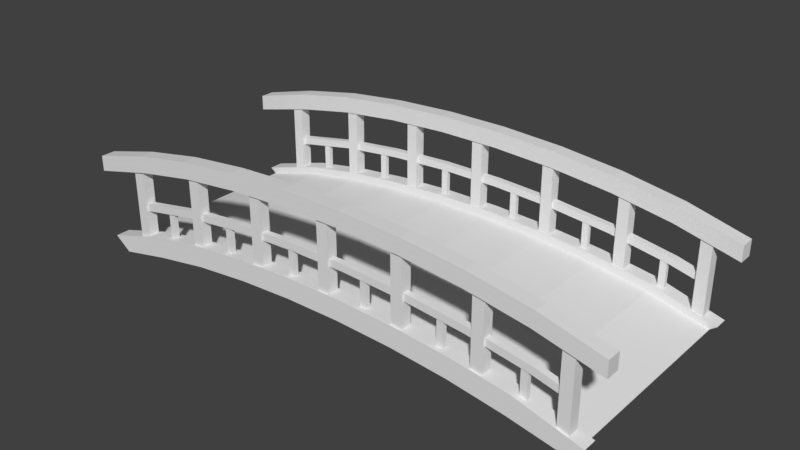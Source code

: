 # Source: Bridge.blend  (saved by Blender 2.79.0; exported with 4.5.12 LTS)
import bpy
from mathutils import Matrix  # noqa: F401  (used for matrix-valued properties, if any)

bpy.ops.wm.read_factory_settings(use_empty=True)
scene = bpy.context.scene
scene.name = 'Scene'

# ---- collections
col_collection_1 = bpy.data.collections.new('Collection 1'); scene.collection.children.link(col_collection_1)

# ---- materials (node trees are filled in below, after node groups)
mat_mat = bpy.data.materials.new('Mat')
mat_mat.alpha_threshold = 0.0
mat_mat.use_transparent_shadow = False
mat_mat.roughness = 0.5
mat_mat.specular_intensity = 0.0

# ---- material node trees

# ---- world
world_world = bpy.data.worlds.new('World'); scene.world = world_world
world_world.color = (0.05088, 0.05088, 0.05088)
world_world.use_sun_shadow = False
world_world.sun_shadow_jitter_overblur = 0.0
world_world.cycles.sampling_method = 'MANUAL'

# ---- meshes
me_cube_001 = bpy.data.meshes.new('Cube.001')
me_cube_001.from_pydata([(-4.116, -1.543, -0.1927), (-4.277, -1.543, -0.07282), (-3.293, -1.543, -0.01365), (-4.116, -1.769, -0.1927), (-4.277, -1.769, -0.07282), (-3.293, -1.769, -0.01365), (-3.336, -1.769, 0.1826), (-4.379, -1.543, 0.002954), (-4.379, -1.769, 0.002954), (-4.116, 1.543, -0.1927), (-4.277, 1.543, -0.07282), (-3.293, 1.543, -0.01365), (-3.336, 1.543, 0.1826), (-4.116, 1.769, -0.1927), (-4.277, 1.769, -0.07282), (-3.293, 1.769, -0.01365), (-3.336, 1.769, 0.1826), (-4.379, 1.543, 0.002954), (-4.379, 1.769, 0.002954), (-3.363, 1.769, 0.3066), (-3.336, -1.543, 0.1826), (-3.363, -1.543, 0.3066), (-3.363, -1.769, 0.3066), (-2.419, 1.543, 0.1402), (-2.446, 1.543, 0.339), (-2.419, 1.769, 0.1402), (-3.363, 1.543, 0.3066), (-2.464, 1.769, 0.4647), (-2.419, -1.543, 0.1402), (-2.446, -1.543, 0.339), (-1.534, -1.543, 0.2375), (-2.419, -1.769, 0.1402), (-2.446, -1.769, 0.339), (-1.534, -1.769, 0.2375), (-1.55, -1.769, 0.4376), (-2.464, -1.543, 0.4647), (-2.464, -1.769, 0.4647), (-1.561, -1.769, 0.5641), (-1.534, 1.543, 0.2375), (-1.55, 1.543, 0.4376), (-2.446, 1.769, 0.339), (-1.534, 1.769, 0.2375), (-2.464, 1.543, 0.4647), (-1.55, -1.543, 0.4376), (-0.6447, -1.543, 0.2886), (-0.6513, -1.769, 0.4893), (-1.561, -1.543, 0.5641), (-0.6447, 1.543, 0.2886), (-0.6513, 1.543, 0.4893), (-1.55, 1.769, 0.4376), (-1.561, 1.543, 0.5641), (-1.561, 1.769, 0.5641), (-0.6556, 1.769, 0.6161), (-0.6513, -1.543, 0.4893), (-0.6447, -1.769, 0.2886), (0.2464, -1.769, 0.2978), (-0.6556, -1.543, 0.6161), (0.2505, -1.543, 0.6255), (-0.6556, -1.769, 0.6161), (0.2464, 1.543, 0.2978), (0.2489, 1.543, 0.4986), (-0.6447, 1.769, 0.2886), (-0.6513, 1.769, 0.4893), (0.2489, 1.769, 0.4986), (-0.6556, 1.543, 0.6161), (0.2464, -1.543, 0.2978), (0.2489, -1.543, 0.4986), (0.2489, -1.769, 0.4986), (0.2505, -1.769, 0.6255), (1.156, -1.769, 0.5928), (1.149, 1.543, 0.4661), (0.2464, 1.769, 0.2978), (1.149, 1.769, 0.4661), (0.2505, 1.543, 0.6255), (0.2505, 1.769, 0.6255), (1.156, 1.769, 0.5928), (1.137, -1.543, 0.2657), (1.149, -1.543, 0.4661), (2.024, -1.543, 0.1899), (1.137, -1.769, 0.2657), (1.149, -1.769, 0.4661), (2.024, -1.769, 0.1899), (1.156, -1.543, 0.5928), (2.061, -1.543, 0.5155), (1.137, 1.543, 0.2657), (2.046, 1.543, 0.3894), (1.137, 1.769, 0.2657), (1.156, 1.543, 0.5928), (2.061, 1.543, 0.5155), (2.046, -1.543, 0.3894), (2.939, -1.543, 0.2607), (2.046, -1.769, 0.3894), (2.904, -1.769, 0.06307), (2.061, -1.769, 0.5155), (2.962, -1.769, 0.3856), (2.024, 1.543, 0.1899), (2.939, 1.543, 0.2607), (2.024, 1.769, 0.1899), (2.046, 1.769, 0.3894), (2.904, 1.769, 0.06307), (2.939, 1.769, 0.2607), (2.061, 1.769, 0.5155), (2.962, 1.769, 0.3856), (2.904, -1.543, 0.06307), (3.717, -1.543, -0.09145), (3.878, -1.543, 0.02846), (2.939, -1.769, 0.2607), (3.717, -1.769, -0.09145), (3.878, -1.769, 0.02846), (2.962, -1.543, 0.3856), (3.98, -1.543, 0.1042), (3.98, -1.769, 0.1042), (2.904, 1.543, 0.06307), (3.717, 1.543, -0.09145), (3.878, 1.543, 0.02846), (3.717, 1.769, -0.09145), (3.878, 1.769, 0.02846), (2.962, 1.543, 0.3856), (3.98, 1.543, 0.1042), (3.98, 1.769, 0.1042), (-3.132, -1.685, 0.1441), (-3.132, -1.685, 0.802), (-3.029, -1.685, 0.1441), (-3.029, -1.685, 0.802), (-3.029, -1.618, 0.1441), (-3.132, 1.685, 0.802), (-3.132, 1.618, 0.1441), (-3.132, 1.618, 0.802), (-3.029, 1.685, 0.1441), (-1.907, -1.685, 0.9763), (-1.907, -1.618, 0.3183), (-1.805, -1.618, 0.9763), (-1.805, 1.685, 0.3183), (-1.805, 1.685, 0.9763), (-1.805, 1.618, 0.3183), (-1.805, 1.618, 0.9763), (-0.6828, -1.685, 0.4008), (-0.6828, -1.685, 1.059), (-0.6828, -1.618, 1.059), (-0.5801, -1.685, 0.4008), (-0.5801, -1.685, 1.059), (-0.5801, -1.618, 0.4008), (-0.6828, 1.685, 0.4008), (-0.6828, 1.685, 1.059), (-0.6828, 1.618, 0.4008), (-0.5801, 1.618, 0.4008), (-3.132, -1.618, 0.1441), (-3.132, -1.618, 0.802), (-3.029, -1.618, 0.802), (-3.132, 1.685, 0.1441), (-3.029, 1.685, 0.802), (-3.029, 1.618, 0.1441), (-3.029, 1.618, 0.802), (-1.907, -1.685, 0.3183), (-1.907, -1.618, 0.9763), (-1.805, -1.685, 0.3183), (-1.805, -1.685, 0.9763), (-1.805, -1.618, 0.3183), (-1.907, 1.685, 0.3183), (-1.907, 1.685, 0.9763), (-1.907, 1.618, 0.3183), (-1.907, 1.618, 0.9763), (-0.6828, -1.618, 0.4008), (-0.5801, -1.618, 1.059), (-0.6828, 1.618, 1.059), (-0.5801, 1.685, 0.4008), (-0.5801, 1.685, 1.059), (-0.5801, 1.618, 1.059), (3.132, -1.685, 0.1441), (3.132, -1.685, 0.802), (3.029, -1.685, 0.1441), (3.029, -1.685, 0.802), (3.029, -1.618, 0.1441), (3.132, 1.685, 0.802), (3.132, 1.618, 0.1441), (3.132, 1.618, 0.802), (3.029, 1.685, 0.1441), (1.907, -1.685, 0.9763), (1.907, -1.618, 0.3183), (1.805, -1.618, 0.9763), (1.805, 1.685, 0.3183), (1.805, 1.685, 0.9763), (1.805, 1.618, 0.3183), (1.805, 1.618, 0.9763), (0.6828, -1.685, 0.4008), (0.6828, -1.685, 1.059), (0.6828, -1.618, 1.059), (0.5801, -1.685, 0.4008), (0.5801, -1.685, 1.059), (0.5801, -1.618, 0.4008), (0.6828, 1.685, 0.4008), (0.6828, 1.685, 1.059), (0.6828, 1.618, 0.4008), (0.5801, 1.618, 0.4008), (3.132, -1.618, 0.1441), (3.132, -1.618, 0.802), (3.029, -1.618, 0.802), (3.132, 1.685, 0.1441), (3.029, 1.685, 0.802), (3.029, 1.618, 0.1441), (3.029, 1.618, 0.802), (1.907, -1.685, 0.3183), (1.907, -1.618, 0.9763), (1.805, -1.685, 0.3183), (1.805, -1.685, 0.9763), (1.805, -1.618, 0.3183), (1.907, 1.685, 0.3183), (1.907, 1.685, 0.9763), (1.907, 1.618, 0.3183), (1.907, 1.618, 0.9763), (0.6828, -1.618, 0.4008), (0.5801, -1.618, 1.059), (0.6828, 1.618, 1.059), (0.5801, 1.685, 0.4008), (0.5801, 1.685, 1.059), (0.5801, 1.618, 1.059), (-3.667, -1.607, 0.6217), (-3.667, -1.705, 0.6217), (-3.49, -1.705, 0.6656), (-3.733, -1.607, 0.7213), (-3.733, -1.705, 0.7213), (-3.57, -1.705, 0.7649), (-3.662, 1.607, 0.6229), (-3.49, 1.607, 0.6656), (-3.662, 1.705, 0.6229), (-3.49, 1.705, 0.6656), (-3.728, 1.607, 0.7225), (-3.728, 1.705, 0.7225), (-3.57, 1.705, 0.7649), (-3.49, -1.607, 0.6656), (-2.559, -1.607, 0.8435), (-2.559, -1.705, 0.8435), (-3.57, -1.607, 0.7649), (-2.597, -1.607, 0.9529), (-2.559, 1.705, 0.8435), (-3.57, 1.607, 0.7649), (-2.597, -1.705, 0.9529), (-2.559, 1.607, 0.8435), (-2.597, 1.607, 0.9529), (-1.628, 1.607, 1.066), (-2.597, 1.705, 0.9529), (-1.628, 1.705, 1.066), (-1.606, -1.607, 0.9551), (-1.606, -1.705, 0.9551), (-0.647, -1.705, 1.012), (-1.628, -1.607, 1.066), (-0.6555, -1.607, 1.124), (-1.628, -1.705, 1.066), (-0.6555, -1.705, 1.124), (-1.606, 1.607, 0.9551), (-1.606, 1.705, 0.9551), (-0.6555, 1.607, 1.124), (-0.647, -1.607, 1.012), (0.3139, -1.705, 1.021), (0.318, -1.705, 1.133), (-0.647, 1.607, 1.012), (-0.647, 1.705, 1.012), (0.3139, 1.705, 1.021), (0.318, 1.607, 1.133), (-0.6555, 1.705, 1.124), (0.318, 1.705, 1.133), (0.3139, -1.607, 1.021), (1.274, -1.607, 0.9806), (0.318, -1.607, 1.133), (0.3139, 1.607, 1.021), (1.274, 1.607, 0.9806), (1.291, 1.607, 1.092), (1.274, -1.705, 0.9806), (1.291, -1.607, 1.092), (1.291, -1.705, 1.092), (2.261, -1.705, 0.9993), (1.274, 1.705, 0.9806), (2.229, 1.705, 0.889), (2.261, 1.607, 0.9993), (1.291, 1.705, 1.092), (2.261, 1.705, 0.9993), (2.229, -1.607, 0.889), (3.175, -1.607, 0.7348), (2.229, -1.705, 0.889), (3.175, -1.705, 0.7348), (2.261, -1.607, 0.9993), (3.226, -1.607, 0.8419), (2.229, 1.607, 0.889), (3.175, 1.607, 0.7348), (3.175, 1.705, 0.7348), (3.677, -1.607, 0.614), (3.677, -1.705, 0.614), (3.702, -1.607, 0.721), (3.226, -1.705, 0.8419), (3.702, -1.705, 0.721), (3.704, 1.607, 0.6075), (3.704, 1.705, 0.6075), (3.226, 1.607, 0.8419), (3.728, 1.607, 0.7145), (3.226, 1.705, 0.8419), (3.728, 1.705, 0.7145), (-3.768, -1.739, 0.01282), (-3.768, -1.739, 1.389), (-3.593, -1.739, 0.01282), (-3.593, -1.739, 1.389), (-3.593, -1.564, 0.01282), (-3.768, 1.739, 1.389), (-3.768, 1.564, 0.01282), (-3.768, 1.564, 1.389), (-3.593, 1.739, 0.01282), (-2.544, -1.739, 1.644), (-2.544, -1.564, 0.2673), (-2.369, -1.564, 1.644), (-2.369, 1.739, 0.2673), (-2.369, 1.739, 1.644), (-2.369, 1.564, 0.2673), (-2.369, 1.564, 1.644), (-1.319, -1.739, 0.3898), (-1.319, -1.739, 1.766), (-1.319, -1.564, 1.766), (-1.144, -1.739, 0.3898), (-1.144, -1.739, 1.766), (-1.144, -1.564, 0.3898), (-1.319, 1.739, 0.3898), (-1.319, 1.739, 1.766), (-1.319, 1.564, 0.3898), (-1.144, 1.564, 0.3898), (-0.09431, -1.564, 0.3898), (-0.09431, -1.564, 1.766), (0.08064, -1.739, 1.766), (0.08064, -1.564, 1.766), (-0.09431, 1.739, 0.3898), (-0.09431, 1.739, 1.766), (-0.09431, 1.564, 0.3898), (0.08064, 1.739, 0.3898), (0.08064, 1.564, 0.3898), (1.13, -1.739, 0.3898), (1.13, -1.739, 1.766), (1.305, -1.739, 0.3898), (1.305, -1.739, 1.766), (1.305, -1.564, 0.3898), (1.305, -1.564, 1.766), (1.13, 1.739, 0.3898), (1.13, 1.739, 1.766), (1.305, 1.739, 0.3898), (1.305, 1.739, 1.766), (1.305, 1.564, 0.3898), (2.355, -1.564, 1.644), (2.355, 1.739, 0.2673), (2.355, 1.564, 0.2673), (2.355, 1.564, 1.644), (2.53, 1.739, 0.2673), (2.53, 1.564, 0.2673), (3.58, -1.739, 1.389), (3.58, 1.564, 1.389), (3.755, 1.739, 1.389), (3.755, 1.564, 0.01282), (3.755, 1.564, 1.389), (-3.768, -1.564, 0.01282), (-3.768, -1.564, 1.389), (-3.593, -1.564, 1.389), (-3.768, 1.739, 0.01282), (-3.593, 1.739, 1.389), (-3.593, 1.564, 0.01282), (-3.593, 1.564, 1.389), (-2.544, -1.739, 0.2673), (-2.544, -1.564, 1.644), (-2.369, -1.739, 0.2673), (-2.369, -1.739, 1.644), (-2.369, -1.564, 0.2673), (-2.544, 1.739, 0.2673), (-2.544, 1.739, 1.644), (-2.544, 1.564, 0.2673), (-2.544, 1.564, 1.644), (-1.319, -1.564, 0.3898), (-1.144, -1.564, 1.766), (-1.319, 1.564, 1.766), (-1.144, 1.739, 0.3898), (-1.144, 1.739, 1.766), (-1.144, 1.564, 1.766), (-0.09431, -1.739, 0.3898), (-0.09431, -1.739, 1.766), (0.08064, -1.739, 0.3898), (0.08064, -1.564, 0.3898), (-0.09431, 1.564, 1.766), (0.08064, 1.739, 1.766), (0.08064, 1.564, 1.766), (1.13, -1.564, 0.3898), (1.13, -1.564, 1.766), (1.13, 1.564, 0.3898), (1.13, 1.564, 1.766), (1.305, 1.564, 1.766), (2.355, -1.739, 0.2673), (2.355, -1.739, 1.644), (2.355, -1.564, 0.2673), (2.53, -1.739, 0.2673), (2.53, -1.739, 1.644), (2.53, -1.564, 0.2673), (2.53, -1.564, 1.644), (2.355, 1.739, 1.644), (2.53, 1.739, 1.644), (2.53, 1.564, 1.644), (3.58, -1.739, 0.01282), (3.58, -1.564, 0.01282), (3.58, -1.564, 1.389), (3.755, -1.739, 0.01282), (3.755, -1.739, 1.389), (3.755, -1.564, 0.01282), (3.755, -1.564, 1.389), (3.58, 1.739, 0.01282), (3.58, 1.739, 1.389), (3.58, 1.564, 0.01282), (3.755, 1.739, 0.01282), (-4.499, -1.543, 1.059), (-4.499, -1.769, 1.059), (-3.49, -1.769, 1.31), (-4.499, -1.543, 1.302), (-4.499, -1.769, 1.302), (-3.57, -1.769, 1.551), (-4.499, 1.543, 1.059), (-3.49, 1.543, 1.31), (-4.499, 1.769, 1.059), (-3.49, 1.769, 1.31), (-4.499, 1.543, 1.302), (-4.499, 1.769, 1.302), (-3.57, 1.769, 1.551), (-3.49, -1.543, 1.31), (-2.559, -1.543, 1.488), (-2.559, -1.769, 1.488), (-3.57, -1.543, 1.551), (-2.597, -1.543, 1.739), (-2.559, 1.769, 1.488), (-3.57, 1.543, 1.551), (-2.597, -1.769, 1.739), (-2.559, 1.543, 1.488), (-2.597, 1.543, 1.739), (-1.628, 1.543, 1.852), (-2.597, 1.769, 1.739), (-1.628, 1.769, 1.852), (-1.606, -1.543, 1.6), (-1.606, -1.769, 1.6), (-0.647, -1.769, 1.657), (-1.628, -1.543, 1.852), (-0.6555, -1.543, 1.91), (-1.628, -1.769, 1.852), (-0.6555, -1.769, 1.91), (-1.606, 1.543, 1.6), (-1.606, 1.769, 1.6), (-0.6555, 1.543, 1.91), (-0.647, -1.543, 1.657), (0.3139, -1.769, 1.665), (0.318, -1.769, 1.919), (-0.647, 1.543, 1.657), (-0.647, 1.769, 1.657), (0.3139, 1.769, 1.665), (0.318, 1.543, 1.919), (-0.6555, 1.769, 1.91), (0.318, 1.769, 1.919), (0.3139, -1.543, 1.665), (1.274, -1.543, 1.625), (0.318, -1.543, 1.919), (0.3139, 1.543, 1.665), (1.274, 1.543, 1.625), (1.291, 1.543, 1.878), (1.274, -1.769, 1.625), (1.291, -1.543, 1.878), (1.291, -1.769, 1.878), (2.261, -1.769, 1.785), (1.274, 1.769, 1.625), (2.229, 1.769, 1.533), (2.261, 1.543, 1.785), (1.291, 1.769, 1.878), (2.261, 1.769, 1.785), (2.229, -1.543, 1.533), (3.175, -1.543, 1.379), (2.229, -1.769, 1.533), (3.175, -1.769, 1.379), (2.261, -1.543, 1.785), (3.226, -1.543, 1.628), (2.229, 1.543, 1.533), (3.175, 1.543, 1.379), (3.175, 1.769, 1.379), (4.165, -1.543, 1.141), (4.165, -1.769, 1.141), (4.165, -1.543, 1.389), (3.226, -1.769, 1.628), (4.165, -1.769, 1.389), (4.165, 1.543, 1.141), (4.165, 1.769, 1.141), (3.226, 1.543, 1.628), (4.165, 1.543, 1.389), (3.226, 1.769, 1.628), (4.165, 1.769, 1.389)], [], [(0, 2, 5, 3), (28, 23, 38, 30), (2, 11, 23, 28), (5, 6, 4, 3), (4, 6, 22, 8), (21, 7, 8, 22), (20, 1, 7, 21), (1, 4, 8, 7), (9, 13, 15, 11), (15, 13, 14, 16), (14, 18, 19, 16), (26, 19, 18, 17), (12, 26, 17, 10), (10, 17, 18, 14), (2, 28, 31, 5), (29, 24, 12, 20), (30, 38, 47, 44), (31, 32, 6, 5), (6, 32, 36, 22), (35, 21, 22, 36), (29, 20, 21, 35), (11, 15, 25, 23), (25, 15, 16, 40), (16, 19, 27, 40), (42, 27, 19, 26), (24, 42, 26, 12), (28, 30, 33, 31), (39, 24, 29, 43), (60, 48, 53, 66), (33, 34, 32, 31), (32, 34, 37, 36), (46, 35, 36, 37), (43, 29, 35, 46), (23, 25, 41, 38), (41, 25, 40, 49), (40, 27, 51, 49), (50, 51, 27, 42), (39, 50, 42, 24), (30, 44, 54, 33), (53, 48, 39, 43), (44, 47, 59, 65), (54, 45, 34, 33), (34, 45, 58, 37), (56, 46, 37, 58), (53, 43, 46, 56), (38, 41, 61, 47), (61, 41, 49, 62), (49, 51, 52, 62), (64, 52, 51, 50), (48, 64, 50, 39), (44, 65, 55, 54), (77, 70, 60, 66), (65, 59, 84, 76), (55, 67, 45, 54), (45, 67, 68, 58), (57, 56, 58, 68), (66, 53, 56, 57), (47, 61, 71, 59), (71, 61, 62, 63), (62, 52, 74, 63), (73, 74, 52, 64), (60, 73, 64, 48), (65, 76, 79, 55), (85, 70, 77, 89), (76, 84, 95, 78), (79, 80, 67, 55), (67, 80, 69, 68), (82, 57, 68, 69), (77, 66, 57, 82), (59, 71, 86, 84), (86, 71, 63, 72), (63, 74, 75, 72), (87, 75, 74, 73), (70, 87, 73, 60), (76, 78, 81, 79), (78, 95, 112, 103), (103, 112, 113, 104), (81, 91, 80, 79), (80, 91, 93, 69), (83, 82, 69, 93), (89, 77, 82, 83), (84, 86, 97, 95), (97, 86, 72, 98), (72, 75, 101, 98), (88, 101, 75, 87), (85, 88, 87, 70), (78, 103, 92, 81), (90, 96, 85, 89), (92, 106, 91, 81), (91, 106, 94, 93), (109, 83, 93, 94), (90, 89, 83, 109), (95, 97, 99, 112), (99, 97, 98, 100), (98, 101, 102, 100), (117, 102, 101, 88), (96, 117, 88, 85), (103, 104, 107, 92), (105, 114, 96, 90), (20, 12, 10, 1), (107, 108, 106, 92), (108, 105, 110, 111), (106, 108, 111, 94), (110, 109, 94, 111), (105, 90, 109, 110), (112, 99, 115, 113), (115, 99, 100, 116), (116, 119, 118, 114), (100, 102, 119, 116), (118, 119, 102, 117), (114, 118, 117, 96), (0, 9, 11, 2), (0, 3, 4, 1), (9, 0, 1, 10), (13, 9, 10, 14), (105, 108, 107, 104), (114, 105, 104, 113), (116, 114, 113, 115), (120, 121, 147, 146), (146, 147, 148, 124), (124, 148, 123, 122), (122, 123, 121, 120), (146, 124, 122, 120), (148, 147, 121, 123), (149, 126, 127, 125), (126, 151, 152, 127), (151, 128, 150, 152), (128, 149, 125, 150), (126, 149, 128, 151), (152, 150, 125, 127), (153, 129, 154, 130), (130, 154, 131, 157), (157, 131, 156, 155), (155, 156, 129, 153), (130, 157, 155, 153), (131, 154, 129, 156), (160, 134, 135, 161), (134, 132, 133, 135), (132, 158, 159, 133), (160, 158, 132, 134), (135, 133, 159, 161), (136, 137, 138, 162), (162, 138, 163, 141), (141, 163, 140, 139), (139, 140, 137, 136), (162, 141, 139, 136), (163, 138, 137, 140), (142, 144, 164, 143), (144, 145, 167, 164), (145, 165, 166, 167), (165, 142, 143, 166), (144, 142, 165, 145), (167, 166, 143, 164), (158, 160, 161, 159), (168, 194, 195, 169), (194, 172, 196, 195), (172, 170, 171, 196), (170, 168, 169, 171), (194, 168, 170, 172), (196, 171, 169, 195), (197, 173, 175, 174), (174, 175, 200, 199), (199, 200, 198, 176), (176, 198, 173, 197), (174, 199, 176, 197), (200, 175, 173, 198), (201, 178, 202, 177), (178, 205, 179, 202), (205, 203, 204, 179), (203, 201, 177, 204), (178, 201, 203, 205), (179, 204, 177, 202), (208, 209, 183, 182), (182, 183, 181, 180), (180, 181, 207, 206), (208, 182, 180, 206), (183, 209, 207, 181), (184, 210, 186, 185), (210, 189, 211, 186), (189, 187, 188, 211), (187, 184, 185, 188), (210, 184, 187, 189), (211, 188, 185, 186), (190, 191, 212, 192), (192, 212, 215, 193), (193, 215, 214, 213), (213, 214, 191, 190), (192, 193, 213, 190), (215, 212, 191, 214), (206, 207, 209, 208), (229, 218, 217, 216), (232, 219, 220, 221), (216, 217, 220, 219), (229, 216, 219, 232), (217, 218, 221, 220), (223, 222, 224, 225), (235, 228, 227, 226), (222, 226, 227, 224), (223, 235, 226, 222), (224, 227, 228, 225), (230, 231, 218, 229), (233, 232, 221, 236), (230, 229, 232, 233), (218, 231, 236, 221), (237, 223, 225, 234), (238, 240, 228, 235), (237, 238, 235, 223), (225, 228, 240, 234), (242, 243, 231, 230), (245, 233, 236, 247), (242, 230, 233, 245), (231, 243, 247, 236), (249, 237, 234, 250), (239, 241, 240, 238), (249, 239, 238, 237), (234, 240, 241, 250), (252, 244, 243, 242), (246, 245, 247, 248), (252, 242, 245, 246), (243, 244, 248, 247), (255, 249, 250, 256), (251, 259, 241, 239), (255, 251, 239, 249), (250, 241, 259, 256), (261, 253, 244, 252), (263, 246, 248, 254), (261, 252, 246, 263), (244, 253, 254, 248), (264, 255, 256, 257), (258, 260, 259, 251), (264, 258, 251, 255), (256, 259, 260, 257), (262, 267, 253, 261), (268, 263, 254, 269), (262, 261, 263, 268), (253, 267, 269, 254), (265, 264, 257, 271), (266, 274, 260, 258), (265, 266, 258, 264), (257, 260, 274, 271), (276, 278, 267, 262), (280, 268, 269, 270), (276, 262, 268, 280), (267, 278, 270, 269), (282, 265, 271, 272), (273, 275, 274, 266), (282, 273, 266, 265), (271, 274, 275, 272), (277, 279, 278, 276), (281, 280, 270, 288), (277, 276, 280, 281), (278, 279, 288, 270), (283, 282, 272, 284), (292, 294, 275, 273), (283, 292, 273, 282), (272, 275, 294, 284), (285, 286, 279, 277), (287, 281, 288, 289), (285, 277, 281, 287), (286, 285, 287, 289), (279, 286, 289, 288), (290, 283, 284, 291), (293, 295, 294, 292), (290, 293, 292, 283), (291, 295, 293, 290), (284, 294, 295, 291), (296, 297, 354, 353), (353, 354, 355, 300), (300, 355, 299, 298), (298, 299, 297, 296), (353, 300, 298, 296), (355, 354, 297, 299), (356, 302, 303, 301), (302, 358, 359, 303), (358, 304, 357, 359), (304, 356, 301, 357), (302, 356, 304, 358), (359, 357, 301, 303), (360, 305, 361, 306), (306, 361, 307, 364), (364, 307, 363, 362), (362, 363, 305, 360), (306, 364, 362, 360), (307, 361, 305, 363), (367, 310, 311, 368), (310, 308, 309, 311), (308, 365, 366, 309), (367, 365, 308, 310), (311, 309, 366, 368), (312, 313, 314, 369), (369, 314, 370, 317), (317, 370, 316, 315), (315, 316, 313, 312), (369, 317, 315, 312), (370, 314, 313, 316), (318, 320, 371, 319), (320, 321, 374, 371), (321, 372, 373, 374), (372, 318, 319, 373), (320, 318, 372, 321), (374, 373, 319, 371), (375, 376, 323, 322), (322, 323, 325, 378), (378, 325, 324, 377), (377, 324, 376, 375), (322, 378, 377, 375), (325, 323, 376, 324), (326, 328, 379, 327), (328, 330, 381, 379), (330, 329, 380, 381), (329, 326, 327, 380), (328, 326, 329, 330), (381, 380, 327, 379), (331, 332, 383, 382), (382, 383, 336, 335), (335, 336, 334, 333), (333, 334, 332, 331), (382, 335, 333, 331), (336, 383, 332, 334), (337, 384, 385, 338), (384, 341, 386, 385), (341, 339, 340, 386), (339, 337, 338, 340), (384, 337, 339, 341), (386, 340, 338, 385), (387, 388, 342, 389), (389, 342, 393, 392), (393, 342, 388, 391), (343, 344, 345, 394), (344, 347, 396, 345), (347, 346, 395, 396), (346, 343, 394, 395), (344, 343, 346, 347), (396, 395, 394, 345), (397, 348, 399, 398), (400, 401, 348, 397), (403, 399, 348, 401), (404, 406, 349, 405), (406, 351, 352, 349), (351, 407, 350, 352), (407, 404, 405, 350), (406, 404, 407, 351), (352, 350, 405, 349), (365, 367, 368, 366), (392, 393, 391, 390), (390, 391, 388, 387), (389, 392, 390, 387), (398, 399, 403, 402), (402, 403, 401, 400), (398, 402, 400, 397), (421, 410, 409, 408), (424, 411, 412, 413), (408, 409, 412, 411), (421, 408, 411, 424), (409, 410, 413, 412), (415, 414, 416, 417), (427, 420, 419, 418), (414, 418, 419, 416), (415, 427, 418, 414), (416, 419, 420, 417), (422, 423, 410, 421), (425, 424, 413, 428), (422, 421, 424, 425), (410, 423, 428, 413), (429, 415, 417, 426), (430, 432, 420, 427), (429, 430, 427, 415), (417, 420, 432, 426), (434, 435, 423, 422), (437, 425, 428, 439), (434, 422, 425, 437), (423, 435, 439, 428), (441, 429, 426, 442), (431, 433, 432, 430), (441, 431, 430, 429), (426, 432, 433, 442), (444, 436, 435, 434), (438, 437, 439, 440), (444, 434, 437, 438), (435, 436, 440, 439), (447, 441, 442, 448), (443, 451, 433, 431), (447, 443, 431, 441), (442, 433, 451, 448), (453, 445, 436, 444), (455, 438, 440, 446), (453, 444, 438, 455), (436, 445, 446, 440), (456, 447, 448, 449), (450, 452, 451, 443), (456, 450, 443, 447), (448, 451, 452, 449), (454, 459, 445, 453), (460, 455, 446, 461), (454, 453, 455, 460), (445, 459, 461, 446), (457, 456, 449, 463), (458, 466, 452, 450), (457, 458, 450, 456), (449, 452, 466, 463), (468, 470, 459, 454), (472, 460, 461, 462), (468, 454, 460, 472), (459, 470, 462, 461), (474, 457, 463, 464), (465, 467, 466, 458), (474, 465, 458, 457), (463, 466, 467, 464), (469, 471, 470, 468), (473, 472, 462, 480), (469, 468, 472, 473), (470, 471, 480, 462), (475, 474, 464, 476), (484, 486, 467, 465), (475, 484, 465, 474), (464, 467, 486, 476), (477, 478, 471, 469), (479, 473, 480, 481), (477, 469, 473, 479), (478, 477, 479, 481), (471, 478, 481, 480), (482, 475, 476, 483), (485, 487, 486, 484), (482, 485, 484, 475), (483, 487, 485, 482), (476, 486, 487, 483)])
_uv = me_cube_001.uv_layers.new(name='UVMap')
_uv.uv.foreach_set('vector', [0.08761, 0.1522, 0.08761, 0.1545, 0.08465, 0.1545, 0.08465, 0.1522, 0.1985, 0.4613, 0.231, 0.4613, 0.231, 0.4623, 0.1985, 0.4623, 0.1993, 0.3951, 0.2319, 0.3951, 0.2319, 0.3967, 0.1993, 0.3967, 0.0866, 0.2737, 0.0866, 0.2762, 0.0866, 0.2729, 0.0866, 0.2713, 0.0866, 0.2729, 0.0866, 0.2762, 0.0866, 0.2779, 0.0866, 0.2739, 0.09422, 0.3383, 0.09422, 0.3343, 0.09125, 0.3343, 0.09125, 0.3383, 0.08957, 0.2762, 0.08957, 0.2729, 0.08957, 0.2739, 0.08957, 0.2779, 0.08566, 0.2104, 0.08269, 0.2104, 0.08269, 0.2114, 0.08566, 0.2114, 0.09403, 0.1522, 0.09699, 0.1522, 0.09699, 0.1545, 0.09403, 0.1545, 0.09895, 0.2737, 0.09895, 0.2713, 0.09895, 0.2729, 0.09895, 0.2762, 0.09895, 0.2729, 0.09895, 0.2739, 0.09895, 0.2779, 0.09895, 0.2762, 0.1006, 0.3383, 0.1036, 0.3383, 0.1036, 0.3343, 0.1006, 0.3343, 0.09598, 0.2762, 0.09598, 0.2779, 0.09598, 0.2739, 0.09598, 0.2729, 0.09207, 0.2104, 0.09207, 0.2114, 0.09504, 0.2114, 0.09504, 0.2104, 0.08761, 0.1545, 0.08761, 0.1565, 0.08465, 0.1565, 0.08465, 0.1545, 0.1966, 0.2767, 0.2291, 0.2767, 0.2291, 0.275, 0.1966, 0.275, 0.1993, 0.3977, 0.2319, 0.3977, 0.2319, 0.3983, 0.1993, 0.3983, 0.0866, 0.2757, 0.0866, 0.2783, 0.0866, 0.2762, 0.0866, 0.2737, 0.0866, 0.2762, 0.0866, 0.2783, 0.0866, 0.2799, 0.0866, 0.2779, 0.09422, 0.3404, 0.09422, 0.3383, 0.09125, 0.3383, 0.09125, 0.3404, 0.08957, 0.2783, 0.08957, 0.2762, 0.08957, 0.2779, 0.08957, 0.2799, 0.09403, 0.1545, 0.09699, 0.1545, 0.09699, 0.1565, 0.09403, 0.1565, 0.09895, 0.2757, 0.09895, 0.2737, 0.09895, 0.2762, 0.09895, 0.2783, 0.09895, 0.2762, 0.09895, 0.2779, 0.09895, 0.2799, 0.09895, 0.2783, 0.1006, 0.3404, 0.1036, 0.3404, 0.1036, 0.3383, 0.1006, 0.3383, 0.09598, 0.2783, 0.09598, 0.2799, 0.09598, 0.2779, 0.09598, 0.2762, 0.08761, 0.1565, 0.08761, 0.1578, 0.08465, 0.1578, 0.08465, 0.1565, 0.231, 0.4086, 0.231, 0.4076, 0.1985, 0.4076, 0.1985, 0.4086, 0.231, 0.4092, 0.231, 0.4091, 0.1985, 0.4091, 0.1985, 0.4092, 0.0866, 0.277, 0.0866, 0.2796, 0.0866, 0.2783, 0.0866, 0.2757, 0.0866, 0.2783, 0.0866, 0.2796, 0.0866, 0.2812, 0.0866, 0.2799, 0.09422, 0.3417, 0.09422, 0.3404, 0.09125, 0.3404, 0.09125, 0.3417, 0.08957, 0.2796, 0.08957, 0.2783, 0.08957, 0.2799, 0.08957, 0.2812, 0.09403, 0.1565, 0.09699, 0.1565, 0.09699, 0.1578, 0.09403, 0.1578, 0.09895, 0.277, 0.09895, 0.2757, 0.09895, 0.2783, 0.09895, 0.2796, 0.09895, 0.2783, 0.09895, 0.2799, 0.09895, 0.2812, 0.09895, 0.2796, 0.1006, 0.3417, 0.1036, 0.3417, 0.1036, 0.3404, 0.1006, 0.3404, 0.09598, 0.2796, 0.09598, 0.2812, 0.09598, 0.2799, 0.09598, 0.2783, 0.08761, 0.1578, 0.08761, 0.1585, 0.08465, 0.1585, 0.08465, 0.1578, 0.1966, 0.2783, 0.2291, 0.2783, 0.2291, 0.2777, 0.1966, 0.2777, 0.1985, 0.4628, 0.231, 0.4628, 0.231, 0.4629, 0.1985, 0.4629, 0.0866, 0.2776, 0.0866, 0.2803, 0.0866, 0.2796, 0.0866, 0.277, 0.0866, 0.2796, 0.0866, 0.2803, 0.0866, 0.2819, 0.0866, 0.2812, 0.09422, 0.3424, 0.09422, 0.3417, 0.09125, 0.3417, 0.09125, 0.3424, 0.08957, 0.2803, 0.08957, 0.2796, 0.08957, 0.2812, 0.08957, 0.2819, 0.09403, 0.1578, 0.09699, 0.1578, 0.09699, 0.1585, 0.09403, 0.1585, 0.09895, 0.2776, 0.09895, 0.277, 0.09895, 0.2796, 0.09895, 0.2803, 0.09895, 0.2796, 0.09895, 0.2812, 0.09895, 0.2819, 0.09895, 0.2803, 0.1006, 0.3424, 0.1036, 0.3424, 0.1036, 0.3417, 0.1006, 0.3417, 0.09598, 0.2803, 0.09598, 0.2819, 0.09598, 0.2812, 0.09598, 0.2796, 0.08761, 0.1585, 0.08761, 0.1586, 0.08465, 0.1586, 0.08465, 0.1585, 0.1966, 0.278, 0.2291, 0.278, 0.2291, 0.2784, 0.1966, 0.2784, 0.1993, 0.3984, 0.2319, 0.3984, 0.2319, 0.398, 0.1993, 0.398, 0.0866, 0.2777, 0.0866, 0.2804, 0.0866, 0.2803, 0.0866, 0.2776, 0.0866, 0.2803, 0.0866, 0.2804, 0.0866, 0.282, 0.0866, 0.2819, 0.09422, 0.3425, 0.09422, 0.3424, 0.09125, 0.3424, 0.09125, 0.3425, 0.08957, 0.2804, 0.08957, 0.2803, 0.08957, 0.2819, 0.08957, 0.282, 0.09403, 0.1585, 0.09699, 0.1585, 0.09699, 0.1586, 0.09403, 0.1586, 0.09895, 0.2777, 0.09895, 0.2776, 0.09895, 0.2803, 0.09895, 0.2804, 0.09895, 0.2803, 0.09895, 0.2819, 0.09895, 0.282, 0.09895, 0.2804, 0.1006, 0.3425, 0.1036, 0.3425, 0.1036, 0.3424, 0.1006, 0.3424, 0.09598, 0.2804, 0.09598, 0.282, 0.09598, 0.2819, 0.09598, 0.2803, 0.08761, 0.1586, 0.08761, 0.1582, 0.08465, 0.1582, 0.08465, 0.1586, 0.231, 0.4081, 0.231, 0.4089, 0.1985, 0.4089, 0.1985, 0.4081, 0.1985, 0.4626, 0.231, 0.4626, 0.231, 0.4618, 0.1985, 0.4618, 0.0866, 0.2773, 0.0866, 0.28, 0.0866, 0.2804, 0.0866, 0.2777, 0.0866, 0.2804, 0.0866, 0.28, 0.0866, 0.2816, 0.0866, 0.282, 0.09422, 0.3421, 0.09422, 0.3425, 0.09125, 0.3425, 0.09125, 0.3421, 0.08957, 0.28, 0.08957, 0.2804, 0.08957, 0.282, 0.08957, 0.2816, 0.09403, 0.1586, 0.09699, 0.1586, 0.09699, 0.1582, 0.09403, 0.1582, 0.09895, 0.2773, 0.09895, 0.2777, 0.09895, 0.2804, 0.09895, 0.28, 0.09895, 0.2804, 0.09895, 0.282, 0.09895, 0.2816, 0.09895, 0.28, 0.1006, 0.3421, 0.1036, 0.3421, 0.1036, 0.3425, 0.1006, 0.3425, 0.09598, 0.28, 0.09598, 0.2816, 0.09598, 0.282, 0.09598, 0.2804, 0.08761, 0.1582, 0.08761, 0.1572, 0.08465, 0.1572, 0.08465, 0.1582, 0.1993, 0.3972, 0.2319, 0.3972, 0.2319, 0.3959, 0.1993, 0.3959, 0.1985, 0.4604, 0.231, 0.4604, 0.231, 0.4588, 0.1985, 0.4588, 0.0866, 0.2763, 0.0866, 0.2789, 0.0866, 0.28, 0.0866, 0.2773, 0.0866, 0.28, 0.0866, 0.2789, 0.0866, 0.2806, 0.0866, 0.2816, 0.09422, 0.3411, 0.09422, 0.3421, 0.09125, 0.3421, 0.09125, 0.3411, 0.08957, 0.2789, 0.08957, 0.28, 0.08957, 0.2816, 0.08957, 0.2806, 0.09403, 0.1582, 0.09699, 0.1582, 0.09699, 0.1572, 0.09403, 0.1572, 0.09895, 0.2763, 0.09895, 0.2773, 0.09895, 0.28, 0.09895, 0.2789, 0.09895, 0.28, 0.09895, 0.2816, 0.09895, 0.2806, 0.09895, 0.2789, 0.1006, 0.3411, 0.1036, 0.3411, 0.1036, 0.3421, 0.1006, 0.3421, 0.09598, 0.2789, 0.09598, 0.2806, 0.09598, 0.2816, 0.09598, 0.28, 0.08761, 0.1572, 0.08761, 0.1555, 0.08465, 0.1555, 0.08465, 0.1572, 0.1966, 0.2759, 0.2291, 0.2759, 0.2291, 0.2772, 0.1966, 0.2772, 0.0866, 0.2747, 0.0866, 0.2773, 0.0866, 0.2789, 0.0866, 0.2763, 0.0866, 0.2789, 0.0866, 0.2773, 0.0866, 0.2789, 0.0866, 0.2806, 0.09422, 0.3394, 0.09422, 0.3411, 0.09125, 0.3411, 0.09125, 0.3394, 0.08957, 0.2773, 0.08957, 0.2789, 0.08957, 0.2806, 0.08957, 0.2789, 0.09403, 0.1572, 0.09699, 0.1572, 0.09699, 0.1555, 0.09403, 0.1555, 0.09895, 0.2747, 0.09895, 0.2763, 0.09895, 0.2789, 0.09895, 0.2773, 0.09895, 0.2789, 0.09895, 0.2806, 0.09895, 0.2789, 0.09895, 0.2773, 0.1006, 0.3394, 0.1036, 0.3394, 0.1036, 0.3411, 0.1006, 0.3411, 0.09598, 0.2773, 0.09598, 0.2789, 0.09598, 0.2806, 0.09598, 0.2789, 0.08761, 0.1555, 0.08761, 0.1535, 0.08465, 0.1535, 0.08465, 0.1555, 0.1985, 0.4043, 0.231, 0.4043, 0.231, 0.4067, 0.1985, 0.4067, 0.1985, 0.4059, 0.231, 0.4059, 0.231, 0.4032, 0.1985, 0.4032, 0.0866, 0.2726, 0.0866, 0.2742, 0.0866, 0.2773, 0.0866, 0.2747, 0.08269, 0.2117, 0.08566, 0.2117, 0.08566, 0.2127, 0.08269, 0.2127, 0.0866, 0.2773, 0.0866, 0.2742, 0.0866, 0.2752, 0.0866, 0.2789, 0.09422, 0.3357, 0.09422, 0.3394, 0.09125, 0.3394, 0.09125, 0.3357, 0.08957, 0.2742, 0.08957, 0.2773, 0.08957, 0.2789, 0.08957, 0.2752, 0.09403, 0.1555, 0.09699, 0.1555, 0.09699, 0.1535, 0.09403, 0.1535, 0.09895, 0.2726, 0.09895, 0.2747, 0.09895, 0.2773, 0.09895, 0.2742, 0.09504, 0.2117, 0.09504, 0.2127, 0.09207, 0.2127, 0.09207, 0.2117, 0.09895, 0.2773, 0.09895, 0.2789, 0.09895, 0.2752, 0.09895, 0.2742, 0.1006, 0.3357, 0.1036, 0.3357, 0.1036, 0.3394, 0.1006, 0.3394, 0.09598, 0.2742, 0.09598, 0.2752, 0.09598, 0.2789, 0.09598, 0.2773, 0.1985, 0.4578, 0.231, 0.4578, 0.231, 0.4596, 0.1985, 0.4596, 0.08566, 0.2088, 0.08269, 0.2088, 0.08269, 0.2104, 0.08566, 0.2104, 0.1756, 0.4667, 0.1431, 0.4667, 0.1431, 0.468, 0.1756, 0.468, 0.09504, 0.2088, 0.09207, 0.2088, 0.09207, 0.2104, 0.09504, 0.2104, 0.08566, 0.2117, 0.08269, 0.2117, 0.08269, 0.2101, 0.08566, 0.2101, 0.1756, 0.4691, 0.1431, 0.4691, 0.1431, 0.4678, 0.1756, 0.4678, 0.09504, 0.2117, 0.09207, 0.2117, 0.09207, 0.2101, 0.09504, 0.2101, 0.0838, 0.203, 0.0838, 0.2162, 0.08515, 0.2162, 0.08515, 0.203, 0.08577, 0.2688, 0.08577, 0.282, 0.08577, 0.282, 0.08577, 0.2688, 0.08515, 0.203, 0.08515, 0.2162, 0.0838, 0.2162, 0.0838, 0.203, 0.08442, 0.2688, 0.08442, 0.282, 0.08442, 0.282, 0.08442, 0.2688, 0.08515, 0.203, 0.08515, 0.203, 0.0838, 0.203, 0.0838, 0.203, 0.08515, 0.2162, 0.08515, 0.2162, 0.0838, 0.2162, 0.0838, 0.2162, 0.09928, 0.203, 0.09793, 0.203, 0.09793, 0.2162, 0.09928, 0.2162, 0.09855, 0.2688, 0.09855, 0.2688, 0.09855, 0.282, 0.09855, 0.282, 0.09793, 0.203, 0.09928, 0.203, 0.09928, 0.2162, 0.09793, 0.2162, 0.0999, 0.2688, 0.0999, 0.2688, 0.0999, 0.282, 0.0999, 0.282, 0.09793, 0.203, 0.09928, 0.203, 0.09928, 0.203, 0.09793, 0.203, 0.09793, 0.2162, 0.09928, 0.2162, 0.09928, 0.2162, 0.09793, 0.2162, 0.0838, 0.2065, 0.0838, 0.2197, 0.08515, 0.2197, 0.08515, 0.2065, 0.08577, 0.2723, 0.08577, 0.2855, 0.08577, 0.2855, 0.08577, 0.2723, 0.08515, 0.2065, 0.08515, 0.2197, 0.0838, 0.2197, 0.0838, 0.2065, 0.08442, 0.2723, 0.08442, 0.2855, 0.08442, 0.2855, 0.08442, 0.2723, 0.08515, 0.2065, 0.08515, 0.2065, 0.0838, 0.2065, 0.0838, 0.2065, 0.08515, 0.2197, 0.08515, 0.2197, 0.0838, 0.2197, 0.0838, 0.2197, 0.09855, 0.2723, 0.09855, 0.2723, 0.09855, 0.2855, 0.09855, 0.2855, 0.09793, 0.2065, 0.09928, 0.2065, 0.09928, 0.2197, 0.09793, 0.2197, 0.0999, 0.2723, 0.0999, 0.2723, 0.0999, 0.2855, 0.0999, 0.2855, 0.09793, 0.2065, 0.09928, 0.2065, 0.09928, 0.2065, 0.09793, 0.2065, 0.09793, 0.2197, 0.09928, 0.2197, 0.09928, 0.2197, 0.09793, 0.2197, 0.0838, 0.2081, 0.0838, 0.2213, 0.08515, 0.2213, 0.08515, 0.2081, 0.08577, 0.274, 0.08577, 0.2871, 0.08577, 0.2871, 0.08577, 0.274, 0.08515, 0.2081, 0.08515, 0.2213, 0.0838, 0.2213, 0.0838, 0.2081, 0.08442, 0.274, 0.08442, 0.2871, 0.08442, 0.2871, 0.08442, 0.274, 0.08515, 0.2081, 0.08515, 0.2081, 0.0838, 0.2081, 0.0838, 0.2081, 0.08515, 0.2213, 0.08515, 0.2213, 0.0838, 0.2213, 0.0838, 0.2213, 0.09928, 0.2081, 0.09793, 0.2081, 0.09793, 0.2213, 0.09928, 0.2213, 0.09855, 0.274, 0.09855, 0.274, 0.09855, 0.2871, 0.09855, 0.2871, 0.09793, 0.2081, 0.09928, 0.2081, 0.09928, 0.2213, 0.09793, 0.2213, 0.0999, 0.274, 0.0999, 0.274, 0.0999, 0.2871, 0.0999, 0.2871, 0.09793, 0.2081, 0.09928, 0.2081, 0.09928, 0.2081, 0.09793, 0.2081, 0.09793, 0.2213, 0.09928, 0.2213, 0.09928, 0.2213, 0.09793, 0.2213, 0.09928, 0.2065, 0.09793, 0.2065, 0.09793, 0.2197, 0.09928, 0.2197, 0.0838, 0.203, 0.08515, 0.203, 0.08515, 0.2162, 0.0838, 0.2162, 0.08577, 0.2688, 0.08577, 0.2688, 0.08577, 0.282, 0.08577, 0.282, 0.08515, 0.203, 0.0838, 0.203, 0.0838, 0.2162, 0.08515, 0.2162, 0.08442, 0.2688, 0.08442, 0.2688, 0.08442, 0.282, 0.08442, 0.282, 0.08515, 0.203, 0.0838, 0.203, 0.0838, 0.203, 0.08515, 0.203, 0.08515, 0.2162, 0.0838, 0.2162, 0.0838, 0.2162, 0.08515, 0.2162, 0.09928, 0.203, 0.09928, 0.2162, 0.09793, 0.2162, 0.09793, 0.203, 0.09855, 0.2688, 0.09855, 0.282, 0.09855, 0.282, 0.09855, 0.2688, 0.09793, 0.203, 0.09793, 0.2162, 0.09928, 0.2162, 0.09928, 0.203, 0.0999, 0.2688, 0.0999, 0.282, 0.0999, 0.282, 0.0999, 0.2688, 0.09793, 0.203, 0.09793, 0.203, 0.09928, 0.203, 0.09928, 0.203, 0.09793, 0.2162, 0.09793, 0.2162, 0.09928, 0.2162, 0.09928, 0.2162, 0.0838, 0.2065, 0.08515, 0.2065, 0.08515, 0.2197, 0.0838, 0.2197, 0.08577, 0.2723, 0.08577, 0.2723, 0.08577, 0.2855, 0.08577, 0.2855, 0.08515, 0.2065, 0.0838, 0.2065, 0.0838, 0.2197, 0.08515, 0.2197, 0.08442, 0.2723, 0.08442, 0.2723, 0.08442, 0.2855, 0.08442, 0.2855, 0.08515, 0.2065, 0.0838, 0.2065, 0.0838, 0.2065, 0.08515, 0.2065, 0.08515, 0.2197, 0.0838, 0.2197, 0.0838, 0.2197, 0.08515, 0.2197, 0.09855, 0.2723, 0.09855, 0.2855, 0.09855, 0.2855, 0.09855, 0.2723, 0.09793, 0.2065, 0.09793, 0.2197, 0.09928, 0.2197, 0.09928, 0.2065, 0.0999, 0.2723, 0.0999, 0.2855, 0.0999, 0.2855, 0.0999, 0.2723, 0.09793, 0.2065, 0.09793, 0.2065, 0.09928, 0.2065, 0.09928, 0.2065, 0.09793, 0.2197, 0.09793, 0.2197, 0.09928, 0.2197, 0.09928, 0.2197, 0.0838, 0.2081, 0.08515, 0.2081, 0.08515, 0.2213, 0.0838, 0.2213, 0.08577, 0.274, 0.08577, 0.274, 0.08577, 0.2871, 0.08577, 0.2871, 0.08515, 0.2081, 0.0838, 0.2081, 0.0838, 0.2213, 0.08515, 0.2213, 0.08442, 0.274, 0.08442, 0.274, 0.08442, 0.2871, 0.08442, 0.2871, 0.08515, 0.2081, 0.0838, 0.2081, 0.0838, 0.2081, 0.08515, 0.2081, 0.08515, 0.2213, 0.0838, 0.2213, 0.0838, 0.2213, 0.08515, 0.2213, 0.09928, 0.2081, 0.09928, 0.2213, 0.09793, 0.2213, 0.09793, 0.2081, 0.09855, 0.274, 0.09855, 0.2871, 0.09855, 0.2871, 0.09855, 0.274, 0.09793, 0.2081, 0.09793, 0.2213, 0.09928, 0.2213, 0.09928, 0.2081, 0.0999, 0.274, 0.0999, 0.2871, 0.0999, 0.2871, 0.0999, 0.274, 0.09793, 0.2081, 0.09793, 0.2081, 0.09928, 0.2081, 0.09928, 0.2081, 0.09793, 0.2213, 0.09793, 0.2213, 0.09928, 0.2213, 0.09928, 0.2213, 0.09928, 0.2065, 0.09928, 0.2197, 0.09793, 0.2197, 0.09793, 0.2065, 0.08732, 0.0904, 0.08536, 0.0904, 0.08536, 0.08952, 0.08732, 0.08952, 0.08146, 0.3287, 0.08146, 0.3278, 0.0795, 0.3278, 0.0795, 0.3287, 0.0, 0.0, 0.0, 0.0, 0.0, 0.0, 0.0, 0.0, 0.08598, 0.2793, 0.08598, 0.2784, 0.08598, 0.2804, 0.08598, 0.2813, 0.08403, 0.2784, 0.08403, 0.2793, 0.08403, 0.2813, 0.08403, 0.2804, 0.09967, 0.0904, 0.09967, 0.08954, 0.1016, 0.08954, 0.1016, 0.0904, 0.09381, 0.3287, 0.09577, 0.3287, 0.09577, 0.3279, 0.09381, 0.3279, 0.0, 0.0, 0.0, 0.0, 0.0, 0.0, 0.0, 0.0, 0.09834, 0.2793, 0.09834, 0.2813, 0.09834, 0.2804, 0.09834, 0.2784, 0.1003, 0.2784, 0.1003, 0.2804, 0.1003, 0.2813, 0.1003, 0.2793, 0.08732, 0.09395, 0.08536, 0.09395, 0.08536, 0.0904, 0.08732, 0.0904, 0.08146, 0.3325, 0.08146, 0.3287, 0.0795, 0.3287, 0.0795, 0.3325, 0.08598, 0.2828, 0.08598, 0.2793, 0.08598, 0.2813, 0.08598, 0.285, 0.08403, 0.2793, 0.08403, 0.2828, 0.08403, 0.285, 0.08403, 0.2813, 0.09967, 0.09395, 0.09967, 0.0904, 0.1016, 0.0904, 0.1016, 0.09395, 0.09381, 0.3325, 0.09577, 0.3325, 0.09577, 0.3287, 0.09381, 0.3287, 0.09834, 0.2828, 0.09834, 0.285, 0.09834, 0.2813, 0.09834, 0.2793, 0.1003, 0.2793, 0.1003, 0.2813, 0.1003, 0.285, 0.1003, 0.2828, 0.08732, 0.09619, 0.08536, 0.09619, 0.08536, 0.09395, 0.08732, 0.09395, 0.08146, 0.3347, 0.08146, 0.3325, 0.0795, 0.3325, 0.0795, 0.3347, 0.08598, 0.2851, 0.08598, 0.2828, 0.08598, 0.285, 0.08598, 0.2873, 0.08403, 0.2828, 0.08403, 0.2851, 0.08403, 0.2873, 0.08403, 0.285, 0.09967, 0.09619, 0.09967, 0.09395, 0.1016, 0.09395, 0.1016, 0.09619, 0.09381, 0.3347, 0.09577, 0.3347, 0.09577, 0.3325, 0.09381, 0.3325, 0.09834, 0.2851, 0.09834, 0.2873, 0.09834, 0.285, 0.09834, 0.2828, 0.1003, 0.2828, 0.1003, 0.285, 0.1003, 0.2873, 0.1003, 0.2851, 0.08732, 0.09733, 0.08536, 0.09733, 0.08536, 0.09619, 0.08732, 0.09619, 0.08146, 0.3359, 0.08146, 0.3347, 0.0795, 0.3347, 0.0795, 0.3359, 0.08598, 0.2862, 0.08598, 0.2851, 0.08598, 0.2873, 0.08598, 0.2884, 0.08403, 0.2851, 0.08403, 0.2862, 0.08403, 0.2884, 0.08403, 0.2873, 0.09967, 0.09733, 0.09967, 0.09619, 0.1016, 0.09619, 0.1016, 0.09733, 0.09381, 0.3359, 0.09577, 0.3359, 0.09577, 0.3347, 0.09381, 0.3347, 0.09834, 0.2862, 0.09834, 0.2884, 0.09834, 0.2873, 0.09834, 0.2851, 0.1003, 0.2851, 0.1003, 0.2873, 0.1003, 0.2884, 0.1003, 0.2862, 0.08732, 0.0975, 0.08536, 0.0975, 0.08536, 0.09733, 0.08732, 0.09733, 0.08146, 0.3361, 0.08146, 0.3359, 0.0795, 0.3359, 0.0795, 0.3361, 0.08598, 0.2864, 0.08598, 0.2862, 0.08598, 0.2884, 0.08598, 0.2886, 0.08403, 0.2862, 0.08403, 0.2864, 0.08403, 0.2886, 0.08403, 0.2884, 0.09967, 0.0975, 0.09967, 0.09733, 0.1016, 0.09733, 0.1016, 0.0975, 0.09381, 0.3361, 0.09577, 0.3361, 0.09577, 0.3359, 0.09381, 0.3359, 0.09834, 0.2864, 0.09834, 0.2886, 0.09834, 0.2884, 0.09834, 0.2862, 0.1003, 0.2862, 0.1003, 0.2884, 0.1003, 0.2886, 0.1003, 0.2864, 0.08732, 0.0967, 0.08536, 0.0967, 0.08536, 0.0975, 0.08732, 0.0975, 0.08146, 0.3353, 0.08146, 0.3361, 0.0795, 0.3361, 0.0795, 0.3353, 0.08598, 0.2856, 0.08598, 0.2864, 0.08598, 0.2886, 0.08598, 0.2878, 0.08403, 0.2864, 0.08403, 0.2856, 0.08403, 0.2878, 0.08403, 0.2886, 0.09967, 0.0967, 0.09967, 0.0975, 0.1016, 0.0975, 0.1016, 0.0967, 0.09381, 0.3353, 0.09577, 0.3353, 0.09577, 0.3361, 0.09381, 0.3361, 0.09834, 0.2856, 0.09834, 0.2878, 0.09834, 0.2886, 0.09834, 0.2864, 0.1003, 0.2864, 0.1003, 0.2886, 0.1003, 0.2878, 0.1003, 0.2856, 0.08732, 0.09487, 0.08536, 0.09487, 0.08536, 0.0967, 0.08732, 0.0967, 0.08146, 0.3334, 0.08146, 0.3353, 0.0795, 0.3353, 0.0795, 0.3334, 0.08598, 0.2837, 0.08598, 0.2856, 0.08598, 0.2878, 0.08598, 0.2859, 0.08403, 0.2856, 0.08403, 0.2837, 0.08403, 0.2859, 0.08403, 0.2878, 0.09967, 0.09487, 0.09967, 0.0967, 0.1016, 0.0967, 0.1016, 0.09487, 0.09381, 0.3334, 0.09577, 0.3334, 0.09577, 0.3353, 0.09381, 0.3353, 0.09834, 0.2837, 0.09834, 0.2859, 0.09834, 0.2878, 0.09834, 0.2856, 0.1003, 0.2856, 0.1003, 0.2878, 0.1003, 0.2859, 0.1003, 0.2837, 0.08732, 0.09178, 0.08536, 0.09178, 0.08536, 0.09487, 0.08732, 0.09487, 0.08146, 0.3303, 0.08146, 0.3334, 0.0795, 0.3334, 0.0795, 0.3303, 0.08598, 0.2807, 0.08598, 0.2837, 0.08598, 0.2859, 0.08598, 0.2828, 0.08403, 0.2837, 0.08403, 0.2807, 0.08403, 0.2828, 0.08403, 0.2859, 0.09967, 0.09178, 0.09967, 0.09487, 0.1016, 0.09487, 0.1016, 0.09178, 0.09381, 0.3303, 0.09577, 0.3303, 0.09577, 0.3334, 0.09381, 0.3334, 0.09834, 0.2807, 0.09834, 0.2828, 0.09834, 0.2859, 0.09834, 0.2837, 0.1003, 0.2837, 0.1003, 0.2859, 0.1003, 0.2828, 0.1003, 0.2807, 0.08732, 0.08936, 0.08536, 0.08936, 0.08536, 0.09178, 0.08732, 0.09178, 0.08146, 0.3278, 0.08146, 0.3303, 0.0795, 0.3303, 0.0795, 0.3278, 0.08598, 0.2782, 0.08598, 0.2807, 0.08598, 0.2828, 0.08598, 0.2804, 0.0, 0.0, 0.0, 0.0, 0.0, 0.0, 0.0, 0.0, 0.08403, 0.2807, 0.08403, 0.2782, 0.08403, 0.2804, 0.08403, 0.2828, 0.09967, 0.08923, 0.09967, 0.09178, 0.1016, 0.09178, 0.1016, 0.08923, 0.09381, 0.3277, 0.09577, 0.3277, 0.09577, 0.3303, 0.09381, 0.3303, 0.09834, 0.2781, 0.09834, 0.2802, 0.09834, 0.2828, 0.09834, 0.2807, 0.0, 0.0, 0.0, 0.0, 0.0, 0.0, 0.0, 0.0, 0.1003, 0.2807, 0.1003, 0.2828, 0.1003, 0.2802, 0.1003, 0.2781, 0.08273, 0.2004, 0.08273, 0.2279, 0.08623, 0.2279, 0.08623, 0.2004, 0.08684, 0.2662, 0.08684, 0.2937, 0.08684, 0.2937, 0.08684, 0.2662, 0.08623, 0.2004, 0.08623, 0.2279, 0.08273, 0.2279, 0.08273, 0.2004, 0.08334, 0.2662, 0.08334, 0.2937, 0.08334, 0.2937, 0.08334, 0.2662, 0.08623, 0.2004, 0.08623, 0.2004, 0.08273, 0.2004, 0.08273, 0.2004, 0.08623, 0.2279, 0.08623, 0.2279, 0.08273, 0.2279, 0.08273, 0.2279, 0.1004, 0.2004, 0.09686, 0.2004, 0.09686, 0.2279, 0.1004, 0.2279, 0.09747, 0.2662, 0.09747, 0.2662, 0.09747, 0.2937, 0.09747, 0.2937, 0.09686, 0.2004, 0.1004, 0.2004, 0.1004, 0.2279, 0.09686, 0.2279, 0.101, 0.2662, 0.101, 0.2662, 0.101, 0.2937, 0.101, 0.2937, 0.09686, 0.2004, 0.1004, 0.2004, 0.1004, 0.2004, 0.09686, 0.2004, 0.09686, 0.2279, 0.1004, 0.2279, 0.1004, 0.2279, 0.09686, 0.2279, 0.08273, 0.2055, 0.08273, 0.233, 0.08623, 0.233, 0.08623, 0.2055, 0.08684, 0.2713, 0.08684, 0.2988, 0.08684, 0.2988, 0.08684, 0.2713, 0.08623, 0.2055, 0.08623, 0.233, 0.08273, 0.233, 0.08273, 0.2055, 0.08334, 0.2713, 0.08334, 0.2988, 0.08334, 0.2988, 0.08334, 0.2713, 0.08623, 0.2055, 0.08623, 0.2055, 0.08273, 0.2055, 0.08273, 0.2055, 0.08623, 0.233, 0.08623, 0.233, 0.08273, 0.233, 0.08273, 0.233, 0.09747, 0.2713, 0.09747, 0.2713, 0.09747, 0.2988, 0.09747, 0.2988, 0.09686, 0.2055, 0.1004, 0.2055, 0.1004, 0.233, 0.09686, 0.233, 0.101, 0.2713, 0.101, 0.2713, 0.101, 0.2988, 0.101, 0.2988, 0.09686, 0.2055, 0.1004, 0.2055, 0.1004, 0.2055, 0.09686, 0.2055, 0.09686, 0.233, 0.1004, 0.233, 0.1004, 0.233, 0.09686, 0.233, 0.08273, 0.2079, 0.08273, 0.2355, 0.08623, 0.2355, 0.08623, 0.2079, 0.08684, 0.2737, 0.08684, 0.3013, 0.08684, 0.3013, 0.08684, 0.2737, 0.08623, 0.2079, 0.08623, 0.2355, 0.08273, 0.2355, 0.08273, 0.2079, 0.08334, 0.2737, 0.08334, 0.3013, 0.08334, 0.3013, 0.08334, 0.2737, 0.08623, 0.2079, 0.08623, 0.2079, 0.08273, 0.2079, 0.08273, 0.2079, 0.08623, 0.2355, 0.08623, 0.2355, 0.08273, 0.2355, 0.08273, 0.2355, 0.1004, 0.2079, 0.09686, 0.2079, 0.09686, 0.2355, 0.1004, 0.2355, 0.09747, 0.2737, 0.09747, 0.2737, 0.09747, 0.3013, 0.09747, 0.3013, 0.09686, 0.2079, 0.1004, 0.2079, 0.1004, 0.2355, 0.09686, 0.2355, 0.101, 0.2737, 0.101, 0.2737, 0.101, 0.3013, 0.101, 0.3013, 0.09686, 0.2079, 0.1004, 0.2079, 0.1004, 0.2079, 0.09686, 0.2079, 0.09686, 0.2355, 0.1004, 0.2355, 0.1004, 0.2355, 0.09686, 0.2355, 0.08273, 0.2079, 0.08273, 0.2355, 0.08623, 0.2355, 0.08623, 0.2079, 0.08684, 0.2737, 0.08684, 0.3013, 0.08684, 0.3013, 0.08684, 0.2737, 0.08623, 0.2079, 0.08623, 0.2355, 0.08273, 0.2355, 0.08273, 0.2079, 0.08334, 0.2737, 0.08334, 0.3013, 0.08334, 0.3013, 0.08334, 0.2737, 0.08623, 0.2079, 0.08623, 0.2079, 0.08273, 0.2079, 0.08273, 0.2079, 0.08623, 0.2355, 0.08623, 0.2355, 0.08273, 0.2355, 0.08273, 0.2355, 0.1004, 0.2079, 0.09686, 0.2079, 0.09686, 0.2355, 0.1004, 0.2355, 0.09747, 0.2737, 0.09747, 0.2737, 0.09747, 0.3013, 0.09747, 0.3013, 0.09686, 0.2079, 0.1004, 0.2079, 0.1004, 0.2355, 0.09686, 0.2355, 0.101, 0.2737, 0.101, 0.2737, 0.101, 0.3013, 0.101, 0.3013, 0.09686, 0.2079, 0.1004, 0.2079, 0.1004, 0.2079, 0.09686, 0.2079, 0.09686, 0.2355, 0.1004, 0.2355, 0.1004, 0.2355, 0.09686, 0.2355, 0.08273, 0.2079, 0.08273, 0.2355, 0.08623, 0.2355, 0.08623, 0.2079, 0.08684, 0.2737, 0.08684, 0.3013, 0.08684, 0.3013, 0.08684, 0.2737, 0.08623, 0.2079, 0.08623, 0.2355, 0.08273, 0.2355, 0.08273, 0.2079, 0.08334, 0.2737, 0.08334, 0.3013, 0.08334, 0.3013, 0.08334, 0.2737, 0.08623, 0.2079, 0.08623, 0.2079, 0.08273, 0.2079, 0.08273, 0.2079, 0.08623, 0.2355, 0.08623, 0.2355, 0.08273, 0.2355, 0.08273, 0.2355, 0.1004, 0.2079, 0.09686, 0.2079, 0.09686, 0.2355, 0.1004, 0.2355, 0.09747, 0.2737, 0.09747, 0.2737, 0.09747, 0.3013, 0.09747, 0.3013, 0.09686, 0.2079, 0.1004, 0.2079, 0.1004, 0.2355, 0.09686, 0.2355, 0.101, 0.2737, 0.101, 0.2737, 0.101, 0.3013, 0.101, 0.3013, 0.09686, 0.2079, 0.1004, 0.2079, 0.1004, 0.2079, 0.09686, 0.2079, 0.09686, 0.2355, 0.1004, 0.2355, 0.1004, 0.2355, 0.09686, 0.2355, 0.08273, 0.2055, 0.08273, 0.233, 0.08623, 0.233, 0.08623, 0.2055, 0.08684, 0.2713, 0.08684, 0.2988, 0.08684, 0.2988, 0.08684, 0.2713, 0.08623, 0.233, 0.08623, 0.233, 0.08273, 0.233, 0.08273, 0.233, 0.1004, 0.2055, 0.09686, 0.2055, 0.09686, 0.233, 0.1004, 0.233, 0.09747, 0.2713, 0.09747, 0.2713, 0.09747, 0.2988, 0.09747, 0.2988, 0.09686, 0.2055, 0.1004, 0.2055, 0.1004, 0.233, 0.09686, 0.233, 0.101, 0.2713, 0.101, 0.2713, 0.101, 0.2988, 0.101, 0.2988, 0.09686, 0.2055, 0.1004, 0.2055, 0.1004, 0.2055, 0.09686, 0.2055, 0.09686, 0.233, 0.1004, 0.233, 0.1004, 0.233, 0.09686, 0.233, 0.08273, 0.2004, 0.08273, 0.2279, 0.08623, 0.2279, 0.08623, 0.2004, 0.08334, 0.2662, 0.08334, 0.2937, 0.08334, 0.2937, 0.08334, 0.2662, 0.08623, 0.2279, 0.08623, 0.2279, 0.08273, 0.2279, 0.08273, 0.2279, 0.1004, 0.2004, 0.09686, 0.2004, 0.09686, 0.2279, 0.1004, 0.2279, 0.09747, 0.2662, 0.09747, 0.2662, 0.09747, 0.2937, 0.09747, 0.2937, 0.09686, 0.2004, 0.1004, 0.2004, 0.1004, 0.2279, 0.09686, 0.2279, 0.101, 0.2662, 0.101, 0.2662, 0.101, 0.2937, 0.101, 0.2937, 0.09686, 0.2004, 0.1004, 0.2004, 0.1004, 0.2004, 0.09686, 0.2004, 0.09686, 0.2279, 0.1004, 0.2279, 0.1004, 0.2279, 0.09686, 0.2279, 0.1004, 0.2055, 0.09686, 0.2055, 0.09686, 0.233, 0.1004, 0.233, 0.08623, 0.2055, 0.08623, 0.233, 0.08273, 0.233, 0.08273, 0.2055, 0.08334, 0.2713, 0.08334, 0.2988, 0.08334, 0.2988, 0.08334, 0.2713, 0.08623, 0.2055, 0.08623, 0.2055, 0.08273, 0.2055, 0.08273, 0.2055, 0.08684, 0.2662, 0.08684, 0.2937, 0.08684, 0.2937, 0.08684, 0.2662, 0.08623, 0.2004, 0.08623, 0.2279, 0.08273, 0.2279, 0.08273, 0.2004, 0.08623, 0.2004, 0.08623, 0.2004, 0.08273, 0.2004, 0.08273, 0.2004, 0.08962, 0.08763, 0.08509, 0.08763, 0.08509, 0.08261, 0.08962, 0.08261, 0.08274, 0.3444, 0.08274, 0.3395, 0.07822, 0.3395, 0.07822, 0.3444, 0.08665, 0.2213, 0.08213, 0.2213, 0.08213, 0.2262, 0.08665, 0.2262, 0.08727, 0.2922, 0.08727, 0.2871, 0.08727, 0.292, 0.08727, 0.297, 0.08274, 0.2871, 0.08274, 0.2922, 0.08274, 0.297, 0.08274, 0.292, 0.0994, 0.08763, 0.0994, 0.08261, 0.1039, 0.08261, 0.1039, 0.08763, 0.09253, 0.3444, 0.09705, 0.3444, 0.09705, 0.3395, 0.09253, 0.3395, 0.09644, 0.2213, 0.09644, 0.2262, 0.101, 0.2262, 0.101, 0.2213, 0.09705, 0.2922, 0.09705, 0.297, 0.09705, 0.292, 0.09705, 0.2871, 0.1016, 0.2871, 0.1016, 0.292, 0.1016, 0.297, 0.1016, 0.2922, 0.08962, 0.09119, 0.08509, 0.09119, 0.08509, 0.08763, 0.08962, 0.08763, 0.08274, 0.3482, 0.08274, 0.3444, 0.07822, 0.3444, 0.07822, 0.3482, 0.08727, 0.2957, 0.08727, 0.2922, 0.08727, 0.297, 0.08727, 0.3007, 0.08274, 0.2922, 0.08274, 0.2957, 0.08274, 0.3007, 0.08274, 0.297, 0.0994, 0.09119, 0.0994, 0.08763, 0.1039, 0.08763, 0.1039, 0.09119, 0.09253, 0.3482, 0.09705, 0.3482, 0.09705, 0.3444, 0.09253, 0.3444, 0.09705, 0.2957, 0.09705, 0.3007, 0.09705, 0.297, 0.09705, 0.2922, 0.1016, 0.2922, 0.1016, 0.297, 0.1016, 0.3007, 0.1016, 0.2957, 0.08962, 0.09343, 0.08509, 0.09343, 0.08509, 0.09119, 0.08962, 0.09119, 0.08274, 0.3505, 0.08274, 0.3482, 0.07822, 0.3482, 0.07822, 0.3505, 0.08727, 0.298, 0.08727, 0.2957, 0.08727, 0.3007, 0.08727, 0.303, 0.08274, 0.2957, 0.08274, 0.298, 0.08274, 0.303, 0.08274, 0.3007, 0.0994, 0.09343, 0.0994, 0.09119, 0.1039, 0.09119, 0.1039, 0.09343, 0.09253, 0.3505, 0.09705, 0.3505, 0.09705, 0.3482, 0.09253, 0.3482, 0.09705, 0.298, 0.09705, 0.303, 0.09705, 0.3007, 0.09705, 0.2957, 0.1016, 0.2957, 0.1016, 0.3007, 0.1016, 0.303, 0.1016, 0.298, 0.08962, 0.09457, 0.08509, 0.09457, 0.08509, 0.09343, 0.08962, 0.09343, 0.08274, 0.3516, 0.08274, 0.3505, 0.07822, 0.3505, 0.07822, 0.3516, 0.08727, 0.2991, 0.08727, 0.298, 0.08727, 0.303, 0.08727, 0.3042, 0.08274, 0.298, 0.08274, 0.2991, 0.08274, 0.3042, 0.08274, 0.303, 0.0994, 0.09457, 0.0994, 0.09343, 0.1039, 0.09343, 0.1039, 0.09457, 0.09253, 0.3516, 0.09705, 0.3516, 0.09705, 0.3505, 0.09253, 0.3505, 0.09705, 0.2991, 0.09705, 0.3042, 0.09705, 0.303, 0.09705, 0.298, 0.1016, 0.298, 0.1016, 0.303, 0.1016, 0.3042, 0.1016, 0.2991, 0.08962, 0.09473, 0.08509, 0.09473, 0.08509, 0.09457, 0.08962, 0.09457, 0.08274, 0.3518, 0.08274, 0.3516, 0.07822, 0.3516, 0.07822, 0.3518, 0.08727, 0.2993, 0.08727, 0.2991, 0.08727, 0.3042, 0.08727, 0.3043, 0.08274, 0.2991, 0.08274, 0.2993, 0.08274, 0.3043, 0.08274, 0.3042, 0.0994, 0.09473, 0.0994, 0.09457, 0.1039, 0.09457, 0.1039, 0.09473, 0.09253, 0.3518, 0.09705, 0.3518, 0.09705, 0.3516, 0.09253, 0.3516, 0.09705, 0.2993, 0.09705, 0.3043, 0.09705, 0.3042, 0.09705, 0.2991, 0.1016, 0.2991, 0.1016, 0.3042, 0.1016, 0.3043, 0.1016, 0.2993, 0.08962, 0.09394, 0.08509, 0.09394, 0.08509, 0.09473, 0.08962, 0.09473, 0.08274, 0.351, 0.08274, 0.3518, 0.07822, 0.3518, 0.07822, 0.351, 0.08727, 0.2985, 0.08727, 0.2993, 0.08727, 0.3043, 0.08727, 0.3035, 0.08274, 0.2993, 0.08274, 0.2985, 0.08274, 0.3035, 0.08274, 0.3043, 0.0994, 0.09394, 0.0994, 0.09473, 0.1039, 0.09473, 0.1039, 0.09394, 0.09253, 0.351, 0.09705, 0.351, 0.09705, 0.3518, 0.09253, 0.3518, 0.09705, 0.2985, 0.09705, 0.3035, 0.09705, 0.3043, 0.09705, 0.2993, 0.1016, 0.2993, 0.1016, 0.3043, 0.1016, 0.3035, 0.1016, 0.2985, 0.08962, 0.0921, 0.08509, 0.0921, 0.08509, 0.09394, 0.08962, 0.09394, 0.08274, 0.3491, 0.08274, 0.351, 0.07822, 0.351, 0.07822, 0.3491, 0.08727, 0.2966, 0.08727, 0.2985, 0.08727, 0.3035, 0.08727, 0.3017, 0.08274, 0.2985, 0.08274, 0.2966, 0.08274, 0.3017, 0.08274, 0.3035, 0.0994, 0.0921, 0.0994, 0.09394, 0.1039, 0.09394, 0.1039, 0.0921, 0.09253, 0.3491, 0.09705, 0.3491, 0.09705, 0.351, 0.09253, 0.351, 0.09705, 0.2966, 0.09705, 0.3017, 0.09705, 0.3035, 0.09705, 0.2985, 0.1016, 0.2985, 0.1016, 0.3035, 0.1016, 0.3017, 0.1016, 0.2966, 0.08962, 0.08902, 0.08509, 0.08902, 0.08509, 0.0921, 0.08962, 0.0921, 0.08274, 0.346, 0.08274, 0.3491, 0.07822, 0.3491, 0.07822, 0.346, 0.08727, 0.2935, 0.08727, 0.2966, 0.08727, 0.3017, 0.08727, 0.2985, 0.08274, 0.2966, 0.08274, 0.2935, 0.08274, 0.2985, 0.08274, 0.3017, 0.0994, 0.08902, 0.0994, 0.0921, 0.1039, 0.0921, 0.1039, 0.08902, 0.09253, 0.346, 0.09705, 0.346, 0.09705, 0.3491, 0.09253, 0.3491, 0.09705, 0.2935, 0.09705, 0.2985, 0.09705, 0.3017, 0.09705, 0.2966, 0.1016, 0.2966, 0.1016, 0.3017, 0.1016, 0.2985, 0.1016, 0.2935, 0.08962, 0.08425, 0.08509, 0.08425, 0.08509, 0.08902, 0.08962, 0.08902, 0.08274, 0.3412, 0.08274, 0.346, 0.07822, 0.346, 0.07822, 0.3412, 0.08727, 0.2888, 0.08727, 0.2935, 0.08727, 0.2985, 0.08727, 0.2938, 0.08213, 0.223, 0.08665, 0.223, 0.08665, 0.2279, 0.08213, 0.2279, 0.08274, 0.2935, 0.08274, 0.2888, 0.08274, 0.2938, 0.08274, 0.2985, 0.0994, 0.08425, 0.0994, 0.08902, 0.1039, 0.08902, 0.1039, 0.08425, 0.09253, 0.3412, 0.09705, 0.3412, 0.09705, 0.346, 0.09253, 0.346, 0.09705, 0.2888, 0.09705, 0.2938, 0.09705, 0.2985, 0.09705, 0.2935, 0.101, 0.223, 0.101, 0.2279, 0.09644, 0.2279, 0.09644, 0.223, 0.1016, 0.2935, 0.1016, 0.2985, 0.1016, 0.2938, 0.1016, 0.2888])
me_cube_001.materials.append(mat_mat)
me_cube_001.use_remesh_preserve_volume = False
me_cube_001.use_remesh_preserve_attributes = False
me_cube_001.use_mirror_vertex_groups = False
me_cube_001.update()

# ---- objects
ob_bridge = bpy.data.objects.new('Bridge', me_cube_001)

# ---- transforms, parenting, visibility, modifiers, constraints
ob_bridge.location = (0.0, 0.0, 0.0)
ob_bridge.lineart.crease_threshold = 0.0

# ---- collection membership
col_collection_1.objects.link(ob_bridge)

# ---- scene / render settings (as saved in the file)
scene.frame_start = 1; scene.frame_end = 250; scene.frame_set(1)
scene.render.engine = 'BLENDER_EEVEE_NEXT'
scene.render.resolution_percentage = 50
scene.render.dither_intensity = 0.0
scene.cycles.use_denoising = False
scene.cycles.samples = 128
scene.cycles.sampling_pattern = 'TABULATED_SOBOL'
scene.cycles.use_adaptive_sampling = False
scene.cycles.use_light_tree = False
scene.cycles.blur_glossy = 0.0
scene.cycles.sample_clamp_indirect = 0.0
scene.view_settings.view_transform = 'Standard'
bpy.context.view_layer.update()

# ---- added for rendering (the .blend has no active camera and no usable light): camera, sun
cam_auto = bpy.data.cameras.new('AutoCamera')
cam_auto.lens = 50.0
cam_auto.sensor_width = 36.0
cam_auto.clip_end = 1000.0
ob_auto_camera = bpy.data.objects.new('AutoCamera', cam_auto)
scene.collection.objects.link(ob_auto_camera)
ob_auto_camera.location = (8.70899, -10.6512, 7.96379)
ob_auto_camera.rotation_euler = (1.09748, -7.21219e-08, 0.694738)
scene.camera = ob_auto_camera
light_auto_sun = bpy.data.lights.new('AutoSun', 'SUN')
light_auto_sun.energy = 3.0
light_auto_sun.angle = 0.0523599
ob_auto_sun = bpy.data.objects.new('AutoSun', light_auto_sun)
scene.collection.objects.link(ob_auto_sun)
ob_auto_sun.rotation_euler = (0.872665, 0.174533, 0.523599)
bpy.context.view_layer.update()

